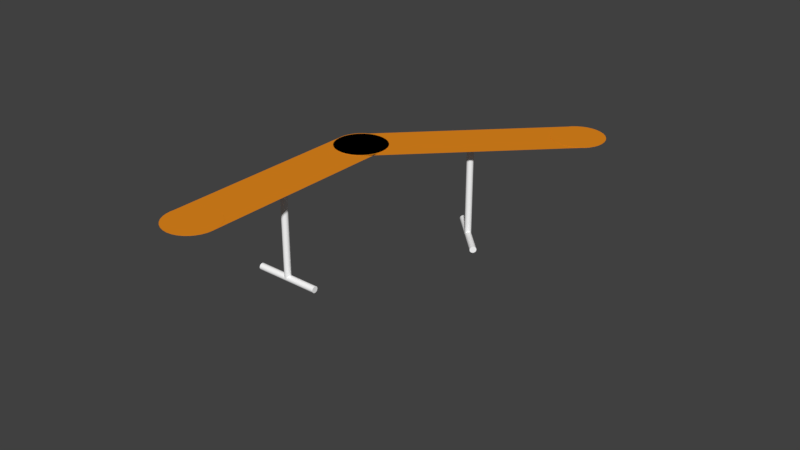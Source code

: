 # Source: path.blend  (saved by Blender 2.79.0; exported with 4.5.12 LTS)
import bpy
from mathutils import Matrix  # noqa: F401  (used for matrix-valued properties, if any)

bpy.ops.wm.read_factory_settings(use_empty=True)
scene = bpy.context.scene
scene.name = 'Scene'

# ---- collections
col_collection_1 = bpy.data.collections.new('Collection 1'); scene.collection.children.link(col_collection_1)

# ---- materials (node trees are filled in below, after node groups)
mat_material_001 = bpy.data.materials.new('Material.001')
mat_material_001.alpha_threshold = 0.0
mat_material_001.use_transparent_shadow = False
mat_material_001.diffuse_color = (0.8, 0.258, 0.01314, 1.0)
mat_material_001.roughness = 0.5
mat_material = bpy.data.materials.new('Material')
mat_material.alpha_threshold = 0.0
mat_material.use_transparent_shadow = False
mat_material.diffuse_color = (1.0, 1.0, 1.0, 1.0)
mat_material.roughness = 0.5
mat_material.line_color = (0.0, 0.0, 0.0, 1.0)

# ---- material node trees

# ---- world
world_world = bpy.data.worlds.new('World'); scene.world = world_world
world_world.color = (0.05088, 0.05088, 0.05088)
world_world.use_sun_shadow = False
world_world.sun_shadow_jitter_overblur = 0.0
world_world.cycles.sampling_method = 'MANUAL'

# ---- meshes
me_cylinder_008 = bpy.data.meshes.new('Cylinder.008')
me_cylinder_008.from_pydata([(-1.36, 8.257, 349.6), (-1.36, 8.257, 351.6), (-1.165, 8.238, 349.6), (-1.165, 8.238, 351.6), (-0.9769, 8.181, 349.6), (-0.9769, 8.181, 351.6), (-0.8041, 8.089, 349.6), (-0.8041, 8.089, 351.6), (-0.6525, 7.965, 349.6), (-0.6525, 7.965, 351.6), (-0.5282, 7.813, 349.6), (-0.5282, 7.813, 351.6), (-0.4357, 7.64, 349.6), (-0.4357, 7.64, 351.6), (-0.3788, 7.453, 349.6), (-0.3788, 7.453, 351.6), (-0.3596, 7.257, 349.6), (-0.3596, 7.257, 351.6), (-0.3788, 7.062, 349.6), (-0.3788, 7.062, 351.6), (-0.4357, 6.875, 349.6), (-0.4357, 6.875, 351.6), (-0.5282, 6.702, 349.6), (-0.5282, 6.702, 351.6), (-0.6525, 6.55, 349.6), (-0.6525, 6.55, 351.6), (-0.8041, 6.426, 349.6), (-0.8041, 6.426, 351.6), (-0.9769, 6.334, 349.6), (-0.9769, 6.334, 351.6), (-1.165, 6.277, 349.6), (-1.165, 6.277, 351.6), (-1.36, 6.257, 349.6), (-1.36, 6.257, 351.6), (-1.555, 6.277, 349.6), (-1.555, 6.277, 351.6), (-1.742, 6.334, 349.6), (-1.742, 6.334, 351.6), (-1.915, 6.426, 349.6), (-1.915, 6.426, 351.6), (-2.067, 6.55, 349.6), (-2.067, 6.55, 351.6), (-2.191, 6.702, 349.6), (-2.191, 6.702, 351.6), (-2.284, 6.875, 349.6), (-2.284, 6.875, 351.6), (-2.34, 7.062, 349.6), (-2.34, 7.062, 351.6), (-2.36, 7.257, 349.6), (-2.36, 7.257, 351.6), (-2.34, 7.453, 349.6), (-2.34, 7.453, 351.6), (-2.284, 7.64, 349.6), (-2.284, 7.64, 351.6), (-2.191, 7.813, 349.6), (-2.191, 7.813, 351.6), (-2.067, 7.965, 349.6), (-2.067, 7.965, 351.6), (-1.915, 8.089, 349.6), (-1.915, 8.089, 351.6), (-1.742, 8.181, 349.6), (-1.742, 8.181, 351.6), (-1.555, 8.238, 349.6), (-1.555, 8.238, 351.6), (-1.36, 0.4129, 349.6), (-1.36, 0.4129, 351.6), (-1.165, 0.3937, 349.6), (-1.165, 0.3937, 351.6), (-0.9769, 0.3368, 349.6), (-0.9769, 0.3368, 351.6), (-0.8041, 0.2443, 349.6), (-0.8041, 0.2443, 351.6), (-0.6525, 0.12, 349.6), (-0.6525, 0.12, 351.6), (-0.5282, -0.03156, 349.6), (-0.5282, -0.03156, 351.6), (-0.4357, -0.2044, 349.6), (-0.4357, -0.2044, 351.6), (-0.3788, -0.392, 349.6), (-0.3788, -0.392, 351.6), (-0.3596, -0.5871, 349.6), (-0.3596, -0.5871, 351.6), (-0.3788, -0.7822, 349.6), (-0.3788, -0.7822, 351.6), (-0.4357, -0.9698, 349.6), (-0.4357, -0.9698, 351.6), (-0.5282, -1.143, 349.6), (-0.5282, -1.143, 351.6), (-0.6525, -1.294, 349.6), (-0.6525, -1.294, 351.6), (-0.8041, -1.419, 349.6), (-0.8041, -1.419, 351.6), (-0.9769, -1.511, 349.6), (-0.9769, -1.511, 351.6), (-1.165, -1.568, 349.6), (-1.165, -1.568, 351.6), (-1.36, -1.587, 349.6), (-1.36, -1.587, 351.6), (-1.555, -1.568, 349.6), (-1.555, -1.568, 351.6), (-1.742, -1.511, 349.6), (-1.742, -1.511, 351.6), (-1.915, -1.419, 349.6), (-1.915, -1.419, 351.6), (-2.067, -1.294, 349.6), (-2.067, -1.294, 351.6), (-2.191, -1.143, 349.6), (-2.191, -1.143, 351.6), (-2.284, -0.9698, 349.6), (-2.284, -0.9698, 351.6), (-2.34, -0.7822, 349.6), (-2.34, -0.7822, 351.6), (-2.36, -0.5871, 349.6), (-2.36, -0.5871, 351.6), (-2.34, -0.392, 349.6), (-2.34, -0.392, 351.6), (-2.284, -0.2044, 349.6), (-2.284, -0.2044, 351.6), (-2.191, -0.03156, 349.6), (-2.191, -0.03156, 351.6), (-2.067, 0.12, 349.6), (-2.067, 0.12, 351.6), (-1.915, 0.2443, 349.6), (-1.915, 0.2443, 351.6), (-1.742, 0.3368, 349.6), (-1.742, 0.3368, 351.6), (-1.555, 0.3937, 349.6), (-1.555, 0.3937, 351.6), (-2.36, -0.6541, 350.6), (-0.3596, -0.6541, 350.6), (-2.36, 7.346, 350.6), (-0.3596, 7.346, 350.6), (-2.642, 3.474, -221.0), (-0.07676, 3.474, -221.0), (-2.642, 3.471, -224.7), (-0.07676, 3.471, -224.7), (-2.642, 3.464, -228.3), (-0.07676, 3.464, -228.3), (-2.642, 3.453, -231.6), (-0.07676, 3.453, -231.6), (-2.642, 3.437, -234.5), (-0.07676, 3.437, -234.5), (-2.642, 3.418, -236.8), (-0.07676, 3.418, -236.8), (-2.642, 3.397, -238.6), (-0.07676, 3.397, -238.6), (-2.642, 3.373, -239.7), (-0.07676, 3.373, -239.7), (-2.642, 3.349, -240.1), (-0.07676, 3.349, -240.1), (-2.642, 3.324, -239.7), (-0.07676, 3.324, -239.7), (-2.642, 3.301, -238.6), (-0.07676, 3.301, -238.6), (-2.642, 3.279, -236.8), (-0.07676, 3.279, -236.8), (-2.642, 3.26, -234.5), (-0.07676, 3.26, -234.5), (-2.642, 3.245, -231.6), (-0.07676, 3.245, -231.6), (-2.642, 3.233, -228.3), (-0.07676, 3.233, -228.3), (-2.642, 3.226, -224.7), (-0.07676, 3.226, -224.7), (-2.642, 3.224, -221.0), (-0.07676, 3.224, -221.0), (-2.642, 3.226, -217.3), (-0.07676, 3.226, -217.3), (-2.642, 3.233, -213.7), (-0.07676, 3.233, -213.7), (-2.642, 3.245, -210.4), (-0.07676, 3.245, -210.4), (-2.642, 3.26, -207.5), (-0.07676, 3.26, -207.5), (-2.642, 3.279, -205.2), (-0.07676, 3.279, -205.2), (-2.642, 3.301, -203.4), (-0.07676, 3.301, -203.4), (-2.642, 3.324, -202.3), (-0.07676, 3.324, -202.3), (-2.642, 3.349, -202.0), (-0.07676, 3.349, -202.0), (-2.642, 3.373, -202.3), (-0.07676, 3.373, -202.3), (-2.642, 3.397, -203.4), (-0.07676, 3.397, -203.4), (-2.642, 3.418, -205.2), (-0.07676, 3.418, -205.2), (-2.642, 3.437, -207.5), (-0.07676, 3.437, -207.5), (-2.642, 3.453, -210.4), (-0.07676, 3.453, -210.4), (-2.642, 3.464, -213.7), (-0.07676, 3.464, -213.7), (-2.642, 3.471, -217.3), (-0.07676, 3.471, -217.3), (-1.36, 3.47, -223.6), (-1.36, 3.47, 347.4), (-1.335, 3.468, -223.6), (-1.335, 3.468, 347.4), (-1.312, 3.461, -223.6), (-1.312, 3.461, 347.4), (-1.29, 3.449, -223.6), (-1.29, 3.449, 347.4), (-1.271, 3.434, -223.6), (-1.271, 3.434, 347.4), (-1.256, 3.415, -223.6), (-1.256, 3.415, 347.4), (-1.244, 3.393, -223.6), (-1.244, 3.393, 347.4), (-1.237, 3.37, -223.6), (-1.237, 3.37, 347.4), (-1.235, 3.345, -223.6), (-1.235, 3.345, 347.4), (-1.237, 3.321, -223.6), (-1.237, 3.321, 347.4), (-1.244, 3.298, -223.6), (-1.244, 3.298, 347.4), (-1.256, 3.276, -223.6), (-1.256, 3.276, 347.4), (-1.271, 3.257, -223.6), (-1.271, 3.257, 347.4), (-1.29, 3.242, -223.6), (-1.29, 3.242, 347.4), (-1.312, 3.23, -223.6), (-1.312, 3.23, 347.4), (-1.335, 3.223, -223.6), (-1.335, 3.223, 347.4), (-1.36, 3.22, -223.6), (-1.36, 3.22, 347.4), (-1.384, 3.223, -223.6), (-1.384, 3.223, 347.4), (-1.407, 3.23, -223.6), (-1.407, 3.23, 347.4), (-1.429, 3.242, -223.6), (-1.429, 3.242, 347.4), (-1.448, 3.257, -223.6), (-1.448, 3.257, 347.4), (-1.464, 3.276, -223.6), (-1.464, 3.276, 347.4), (-1.475, 3.298, -223.6), (-1.475, 3.298, 347.4), (-1.482, 3.321, -223.6), (-1.482, 3.321, 347.4), (-1.485, 3.345, -223.6), (-1.485, 3.345, 347.4), (-1.482, 3.37, -223.6), (-1.482, 3.37, 347.4), (-1.475, 3.393, -223.6), (-1.475, 3.393, 347.4), (-1.464, 3.415, -223.6), (-1.464, 3.415, 347.4), (-1.448, 3.434, -223.6), (-1.448, 3.434, 347.4), (-1.429, 3.449, -223.6), (-1.429, 3.449, 347.4), (-1.407, 3.461, -223.6), (-1.407, 3.461, 347.4), (-1.384, 3.468, -223.6), (-1.384, 3.468, 347.4), (-2.113, 0.1271, 349.6), (-2.113, 0.1271, 351.6), (-1.962, 0.2514, 349.6), (-1.962, 0.2514, 351.6), (-1.789, 0.3439, 349.6), (-1.789, 0.3439, 351.6), (-1.601, 0.4008, 349.6), (-1.601, 0.4008, 351.6), (-1.406, 0.42, 349.6), (-1.406, 0.42, 351.6), (-1.211, 0.4008, 349.6), (-1.211, 0.4008, 351.6), (-1.024, 0.3439, 349.6), (-1.024, 0.3439, 351.6), (-0.8507, 0.2514, 349.6), (-0.8507, 0.2514, 351.6), (-0.6992, 0.1271, 349.6), (-0.6992, 0.1271, 351.6), (-0.5748, -0.02445, 349.6), (-0.5748, -0.02445, 351.6), (-0.4824, -0.1973, 349.6), (-0.4824, -0.1973, 351.6), (-0.4255, -0.3849, 349.6), (-0.4255, -0.3849, 351.6), (-0.4063, -0.58, 349.6), (-0.4063, -0.58, 351.6), (-0.4255, -0.7751, 349.6), (-0.4255, -0.7751, 351.6), (-0.4824, -0.9627, 349.6), (-0.4824, -0.9627, 351.6), (-0.5748, -1.136, 349.6), (-0.5748, -1.136, 351.6), (-0.6992, -1.287, 349.6), (-0.6992, -1.287, 351.6), (-0.8507, -1.411, 349.6), (-0.8507, -1.411, 351.6), (-1.024, -1.504, 349.6), (-1.024, -1.504, 351.6), (-1.211, -1.561, 349.6), (-1.211, -1.561, 351.6), (-1.406, -1.58, 349.6), (-1.406, -1.58, 351.6), (-1.601, -1.561, 349.6), (-1.601, -1.561, 351.6), (-1.789, -1.504, 349.6), (-1.789, -1.504, 351.6), (-1.962, -1.411, 349.6), (-1.962, -1.411, 351.6), (-2.113, -1.287, 349.6), (-2.113, -1.287, 351.6), (-2.238, -1.136, 349.6), (-2.238, -1.136, 351.6), (-2.33, -0.9627, 349.6), (-2.33, -0.9627, 351.6), (-2.387, -0.7751, 349.6), (-2.387, -0.7751, 351.6), (-2.406, -0.58, 349.6), (-2.406, -0.58, 351.6), (-2.387, -0.3849, 349.6), (-2.387, -0.3849, 351.6), (-2.33, -0.1973, 349.6), (-2.33, -0.1973, 351.6), (-2.238, -0.02445, 349.6), (-2.238, -0.02445, 351.6), (3.434, -5.42, 349.6), (3.434, -5.42, 351.6), (3.585, -5.296, 349.6), (3.585, -5.296, 351.6), (3.758, -5.203, 349.6), (3.758, -5.203, 351.6), (3.946, -5.146, 349.6), (3.946, -5.146, 351.6), (4.141, -5.127, 349.6), (4.141, -5.127, 351.6), (4.336, -5.146, 349.6), (4.336, -5.146, 351.6), (4.523, -5.203, 349.6), (4.523, -5.203, 351.6), (4.696, -5.296, 349.6), (4.696, -5.296, 351.6), (4.848, -5.42, 349.6), (4.848, -5.42, 351.6), (4.972, -5.571, 349.6), (4.972, -5.571, 351.6), (5.065, -5.744, 349.6), (5.065, -5.744, 351.6), (5.121, -5.932, 349.6), (5.121, -5.932, 351.6), (5.141, -6.127, 349.6), (5.141, -6.127, 351.6), (5.121, -6.322, 349.6), (5.121, -6.322, 351.6), (5.065, -6.51, 349.6), (5.065, -6.51, 351.6), (4.972, -6.683, 349.6), (4.972, -6.683, 351.6), (4.848, -6.834, 349.6), (4.848, -6.834, 351.6), (4.696, -6.958, 349.6), (4.696, -6.958, 351.6), (4.523, -7.051, 349.6), (4.523, -7.051, 351.6), (4.336, -7.108, 349.6), (4.336, -7.108, 351.6), (4.141, -7.127, 349.6), (4.141, -7.127, 351.6), (3.946, -7.108, 349.6), (3.946, -7.108, 351.6), (3.758, -7.051, 349.6), (3.758, -7.051, 351.6), (3.585, -6.958, 349.6), (3.585, -6.958, 351.6), (3.434, -6.834, 349.6), (3.434, -6.834, 351.6), (3.309, -6.683, 349.6), (3.309, -6.683, 351.6), (3.217, -6.51, 349.6), (3.217, -6.51, 351.6), (3.16, -6.322, 349.6), (3.16, -6.322, 351.6), (3.141, -6.127, 349.6), (3.141, -6.127, 351.6), (3.16, -5.932, 349.6), (3.16, -5.932, 351.6), (3.217, -5.744, 349.6), (3.217, -5.744, 351.6), (3.309, -5.571, 349.6), (3.309, -5.571, 351.6), (3.481, -6.881, 350.6), (4.895, -5.467, 350.6), (-2.176, -1.225, 350.6), (-0.7617, 0.1896, 350.6), (0.3621, -4.163, -221.0), (2.176, -2.348, -221.0), (0.3638, -4.164, -224.7), (2.178, -2.35, -224.7), (0.3689, -4.169, -228.3), (2.183, -2.355, -228.3), (0.377, -4.178, -231.6), (2.191, -2.363, -231.6), (0.388, -4.189, -234.5), (2.202, -2.374, -234.5), (0.4014, -4.202, -236.8), (2.216, -2.388, -236.8), (0.4167, -4.217, -238.6), (2.231, -2.403, -238.6), (0.4333, -4.234, -239.7), (2.248, -2.42, -239.7), (0.4505, -4.251, -240.1), (2.265, -2.437, -240.1), (0.4678, -4.268, -239.7), (2.282, -2.454, -239.7), (0.4844, -4.285, -238.6), (2.299, -2.471, -238.6), (0.4996, -4.3, -236.8), (2.314, -2.486, -236.8), (0.513, -4.314, -234.5), (2.327, -2.499, -234.5), (0.524, -4.325, -231.6), (2.338, -2.51, -231.6), (0.5322, -4.333, -228.3), (2.346, -2.518, -228.3), (0.5372, -4.338, -224.7), (2.351, -2.524, -224.7), (0.5389, -4.339, -221.0), (2.353, -2.525, -221.0), (0.5372, -4.338, -217.3), (2.351, -2.524, -217.3), (0.5322, -4.333, -213.7), (2.346, -2.518, -213.7), (0.524, -4.325, -210.4), (2.338, -2.51, -210.4), (0.513, -4.314, -207.5), (2.327, -2.499, -207.5), (0.4996, -4.3, -205.2), (2.314, -2.486, -205.2), (0.4844, -4.285, -203.4), (2.299, -2.471, -203.4), (0.4678, -4.268, -202.3), (2.282, -2.454, -202.3), (0.4505, -4.251, -202.0), (2.265, -2.437, -202.0), (0.4333, -4.234, -202.3), (2.248, -2.42, -202.3), (0.4167, -4.217, -203.4), (2.231, -2.403, -203.4), (0.4014, -4.202, -205.2), (2.216, -2.388, -205.2), (0.388, -4.189, -207.5), (2.202, -2.374, -207.5), (0.377, -4.178, -210.4), (2.191, -2.363, -210.4), (0.3689, -4.169, -213.7), (2.183, -2.355, -213.7), (0.3638, -4.164, -217.3), (2.178, -2.35, -217.3), (1.272, -3.258, -223.6), (1.272, -3.258, 347.4), (1.29, -3.242, -223.6), (1.29, -3.242, 347.4), (1.312, -3.231, -223.6), (1.312, -3.231, 347.4), (1.336, -3.224, -223.6), (1.336, -3.224, 347.4), (1.36, -3.221, -223.6), (1.36, -3.221, 347.4), (1.384, -3.224, -223.6), (1.384, -3.224, 347.4), (1.408, -3.231, -223.6), (1.408, -3.231, 347.4), (1.429, -3.242, -223.6), (1.429, -3.242, 347.4), (1.448, -3.258, -223.6), (1.448, -3.258, 347.4), (1.464, -3.277, -223.6), (1.464, -3.277, 347.4), (1.475, -3.298, -223.6), (1.475, -3.298, 347.4), (1.483, -3.322, -223.6), (1.483, -3.322, 347.4), (1.485, -3.346, -223.6), (1.485, -3.346, 347.4), (1.483, -3.371, -223.6), (1.483, -3.371, 347.4), (1.475, -3.394, -223.6), (1.475, -3.394, 347.4), (1.464, -3.416, -223.6), (1.464, -3.416, 347.4), (1.448, -3.435, -223.6), (1.448, -3.435, 347.4), (1.429, -3.45, -223.6), (1.429, -3.45, 347.4), (1.408, -3.462, -223.6), (1.408, -3.462, 347.4), (1.384, -3.469, -223.6), (1.384, -3.469, 347.4), (1.36, -3.471, -223.6), (1.36, -3.471, 347.4), (1.336, -3.469, -223.6), (1.336, -3.469, 347.4), (1.312, -3.462, -223.6), (1.312, -3.462, 347.4), (1.29, -3.45, -223.6), (1.29, -3.45, 347.4), (1.272, -3.435, -223.6), (1.272, -3.435, 347.4), (1.256, -3.416, -223.6), (1.256, -3.416, 347.4), (1.244, -3.394, -223.6), (1.244, -3.394, 347.4), (1.237, -3.371, -223.6), (1.237, -3.371, 347.4), (1.235, -3.346, -223.6), (1.235, -3.346, 347.4), (1.237, -3.322, -223.6), (1.237, -3.322, 347.4), (1.244, -3.298, -223.6), (1.244, -3.298, 347.4), (1.256, -3.277, -223.6), (1.256, -3.277, 347.4)], [], [(0, 1, 3, 2), (2, 3, 5, 4), (4, 5, 7, 6), (6, 7, 9, 8), (8, 9, 11, 10), (10, 11, 13, 12), (12, 13, 15, 14), (14, 15, 17, 16), (16, 17, 19, 18), (18, 19, 21, 20), (20, 21, 23, 22), (22, 23, 25, 24), (24, 25, 27, 26), (26, 27, 29, 28), (28, 29, 31, 30), (30, 31, 33, 32), (32, 33, 35, 34), (34, 35, 37, 36), (36, 37, 39, 38), (38, 39, 41, 40), (40, 41, 43, 42), (42, 43, 45, 44), (44, 45, 47, 46), (46, 47, 49, 48), (48, 49, 51, 50), (50, 51, 53, 52), (52, 53, 55, 54), (54, 55, 57, 56), (56, 57, 59, 58), (58, 59, 61, 60), (3, 1, 63, 61, 59, 57, 55, 53, 51, 49, 47, 45, 43, 41, 39, 37, 35, 33, 31, 29, 27, 25, 23, 21, 19, 17, 15, 13, 11, 9, 7, 5), (60, 61, 63, 62), (62, 63, 1, 0), (0, 2, 4, 6, 8, 10, 12, 14, 16, 18, 20, 22, 24, 26, 28, 30, 32, 34, 36, 38, 40, 42, 44, 46, 48, 50, 52, 54, 56, 58, 60, 62), (64, 65, 67, 66), (66, 67, 69, 68), (68, 69, 71, 70), (70, 71, 73, 72), (72, 73, 75, 74), (74, 75, 77, 76), (76, 77, 79, 78), (78, 79, 81, 80), (80, 81, 83, 82), (82, 83, 85, 84), (84, 85, 87, 86), (86, 87, 89, 88), (88, 89, 91, 90), (90, 91, 93, 92), (92, 93, 95, 94), (94, 95, 97, 96), (96, 97, 99, 98), (98, 99, 101, 100), (100, 101, 103, 102), (102, 103, 105, 104), (104, 105, 107, 106), (106, 107, 109, 108), (108, 109, 111, 110), (110, 111, 113, 112), (112, 113, 115, 114), (114, 115, 117, 116), (116, 117, 119, 118), (118, 119, 121, 120), (120, 121, 123, 122), (122, 123, 125, 124), (67, 65, 127, 125, 123, 121, 119, 117, 115, 113, 111, 109, 107, 105, 103, 101, 99, 97, 95, 93, 91, 89, 87, 85, 83, 81, 79, 77, 75, 73, 71, 69), (124, 125, 127, 126), (126, 127, 65, 64), (64, 66, 68, 70, 72, 74, 76, 78, 80, 82, 84, 86, 88, 90, 92, 94, 96, 98, 100, 102, 104, 106, 108, 110, 112, 114, 116, 118, 120, 122, 124, 126), (128, 129, 131, 130), (132, 133, 135, 134), (134, 135, 137, 136), (136, 137, 139, 138), (138, 139, 141, 140), (140, 141, 143, 142), (142, 143, 145, 144), (144, 145, 147, 146), (146, 147, 149, 148), (148, 149, 151, 150), (150, 151, 153, 152), (152, 153, 155, 154), (154, 155, 157, 156), (156, 157, 159, 158), (158, 159, 161, 160), (160, 161, 163, 162), (162, 163, 165, 164), (164, 165, 167, 166), (166, 167, 169, 168), (168, 169, 171, 170), (170, 171, 173, 172), (172, 173, 175, 174), (174, 175, 177, 176), (176, 177, 179, 178), (178, 179, 181, 180), (180, 181, 183, 182), (182, 183, 185, 184), (184, 185, 187, 186), (186, 187, 189, 188), (188, 189, 191, 190), (190, 191, 193, 192), (135, 133, 195, 193, 191, 189, 187, 185, 183, 181, 179, 177, 175, 173, 171, 169, 167, 165, 163, 161, 159, 157, 155, 153, 151, 149, 147, 145, 143, 141, 139, 137), (192, 193, 195, 194), (194, 195, 133, 132), (132, 134, 136, 138, 140, 142, 144, 146, 148, 150, 152, 154, 156, 158, 160, 162, 164, 166, 168, 170, 172, 174, 176, 178, 180, 182, 184, 186, 188, 190, 192, 194), (196, 197, 199, 198), (198, 199, 201, 200), (200, 201, 203, 202), (202, 203, 205, 204), (204, 205, 207, 206), (206, 207, 209, 208), (208, 209, 211, 210), (210, 211, 213, 212), (212, 213, 215, 214), (214, 215, 217, 216), (216, 217, 219, 218), (218, 219, 221, 220), (220, 221, 223, 222), (222, 223, 225, 224), (224, 225, 227, 226), (226, 227, 229, 228), (228, 229, 231, 230), (230, 231, 233, 232), (232, 233, 235, 234), (234, 235, 237, 236), (236, 237, 239, 238), (238, 239, 241, 240), (240, 241, 243, 242), (242, 243, 245, 244), (244, 245, 247, 246), (246, 247, 249, 248), (248, 249, 251, 250), (250, 251, 253, 252), (252, 253, 255, 254), (254, 255, 257, 256), (199, 197, 259, 257, 255, 253, 251, 249, 247, 245, 243, 241, 239, 237, 235, 233, 231, 229, 227, 225, 223, 221, 219, 217, 215, 213, 211, 209, 207, 205, 203, 201), (256, 257, 259, 258), (258, 259, 197, 196), (196, 198, 200, 202, 204, 206, 208, 210, 212, 214, 216, 218, 220, 222, 224, 226, 228, 230, 232, 234, 236, 238, 240, 242, 244, 246, 248, 250, 252, 254, 256, 258), (260, 261, 263, 262), (262, 263, 265, 264), (264, 265, 267, 266), (266, 267, 269, 268), (268, 269, 271, 270), (270, 271, 273, 272), (272, 273, 275, 274), (274, 275, 277, 276), (276, 277, 279, 278), (278, 279, 281, 280), (280, 281, 283, 282), (282, 283, 285, 284), (284, 285, 287, 286), (286, 287, 289, 288), (288, 289, 291, 290), (290, 291, 293, 292), (292, 293, 295, 294), (294, 295, 297, 296), (296, 297, 299, 298), (298, 299, 301, 300), (300, 301, 303, 302), (302, 303, 305, 304), (304, 305, 307, 306), (306, 307, 309, 308), (308, 309, 311, 310), (310, 311, 313, 312), (312, 313, 315, 314), (314, 315, 317, 316), (316, 317, 319, 318), (318, 319, 321, 320), (263, 261, 323, 321, 319, 317, 315, 313, 311, 309, 307, 305, 303, 301, 299, 297, 295, 293, 291, 289, 287, 285, 283, 281, 279, 277, 275, 273, 271, 269, 267, 265), (320, 321, 323, 322), (322, 323, 261, 260), (260, 262, 264, 266, 268, 270, 272, 274, 276, 278, 280, 282, 284, 286, 288, 290, 292, 294, 296, 298, 300, 302, 304, 306, 308, 310, 312, 314, 316, 318, 320, 322), (324, 325, 327, 326), (326, 327, 329, 328), (328, 329, 331, 330), (330, 331, 333, 332), (332, 333, 335, 334), (334, 335, 337, 336), (336, 337, 339, 338), (338, 339, 341, 340), (340, 341, 343, 342), (342, 343, 345, 344), (344, 345, 347, 346), (346, 347, 349, 348), (348, 349, 351, 350), (350, 351, 353, 352), (352, 353, 355, 354), (354, 355, 357, 356), (356, 357, 359, 358), (358, 359, 361, 360), (360, 361, 363, 362), (362, 363, 365, 364), (364, 365, 367, 366), (366, 367, 369, 368), (368, 369, 371, 370), (370, 371, 373, 372), (372, 373, 375, 374), (374, 375, 377, 376), (376, 377, 379, 378), (378, 379, 381, 380), (380, 381, 383, 382), (382, 383, 385, 384), (327, 325, 387, 385, 383, 381, 379, 377, 375, 373, 371, 369, 367, 365, 363, 361, 359, 357, 355, 353, 351, 349, 347, 345, 343, 341, 339, 337, 335, 333, 331, 329), (384, 385, 387, 386), (386, 387, 325, 324), (324, 326, 328, 330, 332, 334, 336, 338, 340, 342, 344, 346, 348, 350, 352, 354, 356, 358, 360, 362, 364, 366, 368, 370, 372, 374, 376, 378, 380, 382, 384, 386), (388, 389, 391, 390), (392, 393, 395, 394), (394, 395, 397, 396), (396, 397, 399, 398), (398, 399, 401, 400), (400, 401, 403, 402), (402, 403, 405, 404), (404, 405, 407, 406), (406, 407, 409, 408), (408, 409, 411, 410), (410, 411, 413, 412), (412, 413, 415, 414), (414, 415, 417, 416), (416, 417, 419, 418), (418, 419, 421, 420), (420, 421, 423, 422), (422, 423, 425, 424), (424, 425, 427, 426), (426, 427, 429, 428), (428, 429, 431, 430), (430, 431, 433, 432), (432, 433, 435, 434), (434, 435, 437, 436), (436, 437, 439, 438), (438, 439, 441, 440), (440, 441, 443, 442), (442, 443, 445, 444), (444, 445, 447, 446), (446, 447, 449, 448), (448, 449, 451, 450), (450, 451, 453, 452), (395, 393, 455, 453, 451, 449, 447, 445, 443, 441, 439, 437, 435, 433, 431, 429, 427, 425, 423, 421, 419, 417, 415, 413, 411, 409, 407, 405, 403, 401, 399, 397), (452, 453, 455, 454), (454, 455, 393, 392), (392, 394, 396, 398, 400, 402, 404, 406, 408, 410, 412, 414, 416, 418, 420, 422, 424, 426, 428, 430, 432, 434, 436, 438, 440, 442, 444, 446, 448, 450, 452, 454), (456, 457, 459, 458), (458, 459, 461, 460), (460, 461, 463, 462), (462, 463, 465, 464), (464, 465, 467, 466), (466, 467, 469, 468), (468, 469, 471, 470), (470, 471, 473, 472), (472, 473, 475, 474), (474, 475, 477, 476), (476, 477, 479, 478), (478, 479, 481, 480), (480, 481, 483, 482), (482, 483, 485, 484), (484, 485, 487, 486), (486, 487, 489, 488), (488, 489, 491, 490), (490, 491, 493, 492), (492, 493, 495, 494), (494, 495, 497, 496), (496, 497, 499, 498), (498, 499, 501, 500), (500, 501, 503, 502), (502, 503, 505, 504), (504, 505, 507, 506), (506, 507, 509, 508), (508, 509, 511, 510), (510, 511, 513, 512), (512, 513, 515, 514), (514, 515, 517, 516), (459, 457, 519, 517, 515, 513, 511, 509, 507, 505, 503, 501, 499, 497, 495, 493, 491, 489, 487, 485, 483, 481, 479, 477, 475, 473, 471, 469, 467, 465, 463, 461), (516, 517, 519, 518), (518, 519, 457, 456), (456, 458, 460, 462, 464, 466, 468, 470, 472, 474, 476, 478, 480, 482, 484, 486, 488, 490, 492, 494, 496, 498, 500, 502, 504, 506, 508, 510, 512, 514, 516, 518)])
me_cylinder_008.polygons.foreach_set('material_index', [0, 0, 0, 0, 0, 0, 0, 0, 0, 0, 0, 0, 0, 0, 0, 0, 0, 0, 0, 0, 0, 0, 0, 0, 0, 0, 0, 0, 0, 0, 0, 0, 0, 0, 0, 0, 0, 0, 0, 0, 0, 0, 0, 0, 0, 0, 0, 0, 0, 0, 0, 0, 0, 0, 0, 0, 0, 0, 0, 0, 0, 0, 0, 0, 0, 0, 0, 0, 0, 1, 1, 1, 1, 1, 1, 1, 1, 1, 1, 1, 1, 1, 1, 1, 1, 1, 1, 1, 1, 1, 1, 1, 1, 1, 1, 1, 1, 1, 1, 1, 1, 1, 1, 1, 1, 1, 1, 1, 1, 1, 1, 1, 1, 1, 1, 1, 1, 1, 1, 1, 1, 1, 1, 1, 1, 1, 1, 1, 1, 1, 1, 1, 1, 1, 1, 1, 1, 0, 0, 0, 0, 0, 0, 0, 0, 0, 0, 0, 0, 0, 0, 0, 0, 0, 0, 0, 0, 0, 0, 0, 0, 0, 0, 0, 0, 0, 0, 0, 0, 0, 0, 0, 0, 0, 0, 0, 0, 0, 0, 0, 0, 0, 0, 0, 0, 0, 0, 0, 0, 0, 0, 0, 0, 0, 0, 0, 0, 0, 0, 0, 0, 0, 0, 0, 0, 0, 1, 1, 1, 1, 1, 1, 1, 1, 1, 1, 1, 1, 1, 1, 1, 1, 1, 1, 1, 1, 1, 1, 1, 1, 1, 1, 1, 1, 1, 1, 1, 1, 1, 1, 1, 1, 1, 1, 1, 1, 1, 1, 1, 1, 1, 1, 1, 1, 1, 1, 1, 1, 1, 1, 1, 1, 1, 1, 1, 1, 1, 1, 1, 1, 1, 1, 1, 1])
me_cylinder_008.materials.append(mat_material_001)
me_cylinder_008.materials.append(mat_material)
me_cylinder_008.use_remesh_preserve_volume = False
me_cylinder_008.use_remesh_preserve_attributes = False
me_cylinder_008.use_mirror_vertex_groups = False
me_cylinder_008.update()

# ---- objects
ob_cylinder_000 = bpy.data.objects.new('Cylinder.000', me_cylinder_008)

# ---- transforms, parenting, visibility, modifiers, constraints
ob_cylinder_000.location = (0.107, 0.2535, -0.1753)
ob_cylinder_000.rotation_euler = (0.0, 0.0, -0.7854)
ob_cylinder_000.scale = (0.0762, 0.0762, 0.0005)
ob_cylinder_000.lineart.crease_threshold = 0.0

# ---- collection membership
col_collection_1.objects.link(ob_cylinder_000)

# ---- scene / render settings (as saved in the file)
scene.frame_start = 1; scene.frame_end = 250; scene.frame_set(1)
scene.render.engine = 'BLENDER_EEVEE_NEXT'
scene.render.resolution_percentage = 50
scene.render.dither_intensity = 0.0
scene.cycles.use_denoising = False
scene.cycles.samples = 128
scene.cycles.sampling_pattern = 'TABULATED_SOBOL'
scene.cycles.use_adaptive_sampling = False
scene.cycles.use_light_tree = False
scene.cycles.blur_glossy = 0.0
scene.cycles.sample_clamp_indirect = 0.0
scene.view_settings.view_transform = 'Standard'
bpy.context.view_layer.update()

# ---- added for rendering (the .blend has no active camera and no usable light): camera, sun
cam_auto = bpy.data.cameras.new('AutoCamera')
cam_auto.lens = 50.0
cam_auto.sensor_width = 36.0
cam_auto.clip_end = 1000.0
ob_auto_camera = bpy.data.objects.new('AutoCamera', cam_auto)
scene.collection.objects.link(ob_auto_camera)
ob_auto_camera.location = (1.86092, -1.77068, 1.1775)
ob_auto_camera.rotation_euler = (1.09748, -7.21219e-08, 0.694738)
scene.camera = ob_auto_camera
light_auto_sun = bpy.data.lights.new('AutoSun', 'SUN')
light_auto_sun.energy = 3.0
light_auto_sun.angle = 0.0523599
ob_auto_sun = bpy.data.objects.new('AutoSun', light_auto_sun)
scene.collection.objects.link(ob_auto_sun)
ob_auto_sun.rotation_euler = (0.872665, 0.174533, 0.523599)
bpy.context.view_layer.update()
